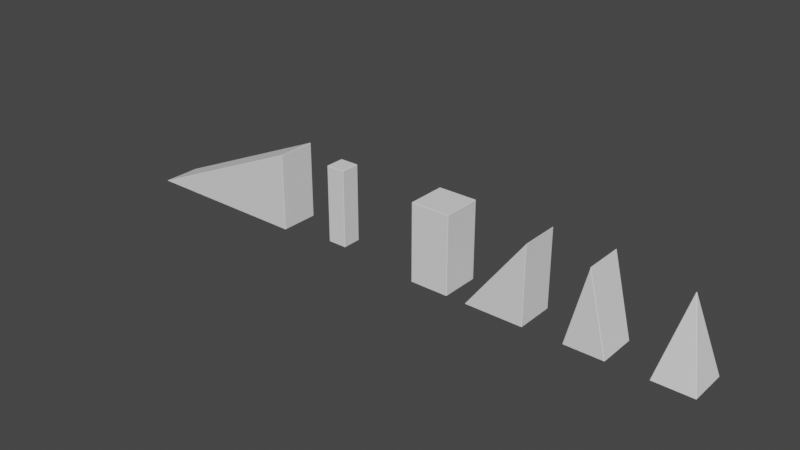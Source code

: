 # Source: Blocks.blend  (saved by Blender 2.91.10; exported with 4.5.12 LTS)
import bpy
from mathutils import Matrix  # noqa: F401  (used for matrix-valued properties, if any)

bpy.ops.wm.read_factory_settings(use_empty=True)
scene = bpy.context.scene
scene.name = 'Scene'

# ---- collections
col_collection = bpy.data.collections.new('Collection'); scene.collection.children.link(col_collection)

# ---- world
world_world = bpy.data.worlds.new('World'); scene.world = world_world
world_world.use_nodes = True; world_world.node_tree.nodes.clear()
_N = world_world.node_tree.nodes; _L = world_world.node_tree.links
n0 = _N.new('ShaderNodeOutputWorld'); n0.name = 'World Output'; n0.location = (300, 300)
n1 = _N.new('ShaderNodeBackground'); n1.name = 'Background'; n1.location = (10, 300)
n1.inputs[0].default_value = (0.05088, 0.05088, 0.05088, 1.0)
_L.new(n1.outputs[0], n0.inputs[0])
n0.is_active_output = True
world_world.color = (0.05088, 0.05088, 0.05088)
world_world.use_sun_shadow = False
world_world.sun_shadow_jitter_overblur = 0.0

# ---- meshes
me_cube_001 = bpy.data.meshes.new('Cube.001')
me_cube_001.from_pydata([(-0.5, -0.5, -1.0), (-0.5, -0.5, 1.0), (-0.5, 0.5, -1.0), (-0.5, 0.5, 1.0), (0.5, -0.5, -1.0), (0.5, -0.5, 1.0), (0.5, 0.5, -1.0), (0.5, 0.5, 1.0)], [], [(0, 1, 3, 2), (2, 3, 7, 6), (6, 7, 5, 4), (4, 5, 1, 0), (2, 6, 4, 0), (7, 3, 1, 5)])
_uv = me_cube_001.uv_layers.new(name='UVMap')
_uv.uv.foreach_set('vector', [0.25, 0.0, 0.25, 1.0, 0.75, 1.0, 0.75, 0.0, 0.25, 0.0, 0.25, 1.0, 0.75, 1.0, 0.75, 0.0, 0.75, 0.0, 0.75, 1.0, 0.25, 1.0, 0.25, 0.0, 0.75, 0.0, 0.75, 1.0, 0.25, 1.0, 0.25, 0.0, 0.25, 0.75, 0.75, 0.75, 0.75, 0.25, 0.25, 0.25, 0.75, 0.75, 0.25, 0.75, 0.25, 0.25, 0.75, 0.25])
me_cube_001.use_remesh_fix_poles = True
me_cube_001.use_remesh_preserve_attributes = False
me_cube_001.use_mirror_vertex_groups = False
me_cube_001.update()
me_cube_003 = bpy.data.meshes.new('Cube.003')
me_cube_003.from_pydata([(-1.0, -0.5, -1.0), (-1.0, 0.5, -1.0), (0.5, -0.5, -1.0), (0.5, -0.5, 1.0), (0.5, 0.5, -1.0), (0.5, 0.5, 1.0)], [], [(0, 3, 5, 1), (0, 2, 3), (4, 5, 3, 2), (1, 4, 2, 0), (1, 5, 4)])
_uv = me_cube_003.uv_layers.new(name='UVMap')
_uv.uv.foreach_set('vector', [0.25, 0.0, 0.25, 1.0, 0.75, 1.0, 0.75, 0.0, 0.0, 0.0, 0.75, 0.0, 0.75, 1.0, 0.75, 0.0, 0.75, 1.0, 0.25, 1.0, 0.25, 0.0, 0.0, 0.75, 0.75, 0.75, 0.75, 0.25, 0.0, 0.25, 0.0, 0.0, 0.75, 1.0, 0.75, 0.0])
me_cube_003.use_remesh_fix_poles = True
me_cube_003.use_remesh_preserve_attributes = False
me_cube_003.use_mirror_vertex_groups = False
me_cube_003.update()
me_cube_005 = bpy.data.meshes.new('Cube.005')
me_cube_005.from_pydata([(-0.5, -0.5, -1.0), (0.0, -0.5, 1.0), (-0.5, 0.5, -1.0), (0.0, 0.5, 1.0), (0.5, -0.5, -1.0), (0.5, 0.5, -1.0)], [], [(0, 1, 3, 2), (2, 3, 5), (5, 3, 1, 4), (4, 1, 0), (2, 5, 4, 0)])
_uv = me_cube_005.uv_layers.new(name='UVMap')
_uv.uv.foreach_set('vector', [0.25, 0.0, 0.25, 1.0, 0.75, 1.0, 0.75, 0.0, 0.25, 0.0, 0.5, 1.0, 0.75, 0.0, 0.75, 0.0, 0.75, 1.0, 0.25, 1.0, 0.25, 0.0, 0.75, 0.0, 0.5, 1.0, 0.25, 0.0, 0.25, 0.75, 0.75, 0.75, 0.75, 0.25, 0.25, 0.25])
me_cube_005.use_remesh_fix_poles = True
me_cube_005.use_remesh_preserve_attributes = False
me_cube_005.use_mirror_vertex_groups = False
me_cube_005.update()
me_cube_006 = bpy.data.meshes.new('Cube.006')
me_cube_006.from_pydata([(-0.5, -0.5, -1.0), (0.0, 0.0, 1.0), (-0.5, 0.5, -1.0), (0.5, -0.5, -1.0), (0.5, 0.5, -1.0)], [], [(0, 1, 2), (2, 1, 4), (4, 1, 3), (3, 1, 0), (2, 4, 3, 0)])
_uv = me_cube_006.uv_layers.new(name='UVMap')
_uv.uv.foreach_set('vector', [0.25, 0.0, 0.5, 1.0, 0.75, 0.0, 0.25, 0.0, 0.5, 1.0, 0.75, 0.0, 0.75, 0.0, 0.5, 1.0, 0.25, 0.0, 0.75, 0.0, 0.5, 1.0, 0.25, 0.0, 0.25, 0.75, 0.75, 0.75, 0.75, 0.25, 0.25, 0.25])
me_cube_006.use_remesh_fix_poles = True
me_cube_006.use_remesh_preserve_attributes = False
me_cube_006.use_mirror_vertex_groups = False
me_cube_006.update()
me_cube_002 = bpy.data.meshes.new('Cube.002')
me_cube_002.from_pydata([(-0.25, -0.25, -1.0), (-0.25, -0.25, 1.0), (-0.25, 0.25, -1.0), (-0.25, 0.25, 1.0), (0.25, -0.25, -1.0), (0.25, -0.25, 1.0), (0.25, 0.25, -1.0), (0.25, 0.25, 1.0)], [], [(0, 1, 3, 2), (2, 3, 7, 6), (6, 7, 5, 4), (4, 5, 1, 0), (2, 6, 4, 0), (7, 3, 1, 5)])
_uv = me_cube_002.uv_layers.new(name='UVMap')
_uv.uv.foreach_set('vector', [0.375, 0.0, 0.375, 1.0, 0.625, 1.0, 0.625, 0.0, 0.375, 0.0, 0.375, 1.0, 0.625, 1.0, 0.625, 0.0, 0.625, 0.0, 0.625, 1.0, 0.375, 1.0, 0.375, 0.0, 0.625, 0.0, 0.625, 1.0, 0.375, 1.0, 0.375, 0.0, 0.375, 0.625, 0.625, 0.625, 0.625, 0.375, 0.375, 0.375, 0.625, 0.625, 0.375, 0.625, 0.375, 0.375, 0.625, 0.375])
me_cube_002.use_remesh_fix_poles = True
me_cube_002.use_remesh_preserve_attributes = False
me_cube_002.use_mirror_vertex_groups = False
me_cube_002.update()
me_cube_004 = bpy.data.meshes.new('Cube.004')
me_cube_004.from_pydata([(-4.0, -0.5, -1.0), (-4.0, 0.5, -1.0), (0.5, -0.5, -1.0), (0.5, -0.5, 1.0), (0.5, 0.5, -1.0), (0.5, 0.5, 1.0)], [], [(0, 3, 5, 1), (0, 2, 3), (4, 5, 3, 2), (1, 4, 2, 0), (1, 5, 4)])
_uv = me_cube_004.uv_layers.new(name='UVMap')
_uv.uv.foreach_set('vector', [-0.3889, 0.3889, 0.6111, 0.3889, 0.6111, 0.6111, -0.3889, 0.6111, -0.3889, 0.2778, 0.6111, 0.2778, 0.6111, 0.7222, 0.6111, 0.2778, 0.6111, 0.7222, 0.3889, 0.7222, 0.3889, 0.2778, -0.3889, 0.6111, 0.6111, 0.6111, 0.6111, 0.3889, -0.3889, 0.3889, -0.3889, 0.2778, 0.6111, 0.7222, 0.6111, 0.2778])
me_cube_004.use_remesh_fix_poles = True
me_cube_004.use_remesh_preserve_attributes = False
me_cube_004.use_mirror_vertex_groups = False
me_cube_004.update()

# ---- objects
ob_cuboid2x4 = bpy.data.objects.new('Cuboid2x4', me_cube_001)
ob_triangle3x4 = bpy.data.objects.new('Triangle3x4', me_cube_003)
ob_isosceles2x4 = bpy.data.objects.new('Isosceles2x4', me_cube_005)
ob_pyramid2x4 = bpy.data.objects.new('Pyramid2x4', me_cube_006)
ob_cuboid1x4 = bpy.data.objects.new('Cuboid1x4', me_cube_002)
ob_triangle3x4_001 = bpy.data.objects.new('Triangle3x4.001', me_cube_004)

# ---- transforms, parenting, visibility, modifiers, constraints
ob_cuboid2x4.location = (0.0, 0.0, 0.0)
ob_cuboid2x4.lineart.crease_threshold = 0.0
_m = ob_cuboid2x4.modifiers.new('Bevel', 'BEVEL')
_m.width = 0.01
_m.width_pct = 0.01
_m.limit_method = 'NONE'
ob_triangle3x4.location = (2.0, 0.0, 0.0)
ob_triangle3x4.lineart.crease_threshold = 0.0
_m = ob_triangle3x4.modifiers.new('Bevel', 'BEVEL')
_m.width = 0.01
_m.width_pct = 0.01
_m.limit_method = 'NONE'
ob_isosceles2x4.location = (4.0, 0.0, 0.0)
ob_isosceles2x4.lineart.crease_threshold = 0.0
_m = ob_isosceles2x4.modifiers.new('Bevel', 'BEVEL')
_m.width = 0.01
_m.width_pct = 0.01
_m.limit_method = 'NONE'
ob_pyramid2x4.location = (6.0, 0.0, 0.0)
ob_pyramid2x4.lineart.crease_threshold = 0.0
_m = ob_pyramid2x4.modifiers.new('Bevel', 'BEVEL')
_m.width = 0.01
_m.width_pct = 0.01
_m.limit_method = 'NONE'
ob_cuboid1x4.location = (-3.0, 0.0, 0.0)
ob_cuboid1x4.lineart.crease_threshold = 0.0
_m = ob_cuboid1x4.modifiers.new('Bevel', 'BEVEL')
_m.width = 0.01
_m.width_pct = 0.01
_m.limit_method = 'NONE'
ob_triangle3x4_001.location = (-5.0, 0.0, 0.0)
ob_triangle3x4_001.lineart.crease_threshold = 0.0
_m = ob_triangle3x4_001.modifiers.new('Bevel', 'BEVEL')
_m.width = 0.01
_m.width_pct = 0.01
_m.limit_method = 'NONE'

# ---- collection membership
col_collection.objects.link(ob_cuboid2x4)
col_collection.objects.link(ob_triangle3x4)
col_collection.objects.link(ob_isosceles2x4)
col_collection.objects.link(ob_pyramid2x4)
col_collection.objects.link(ob_cuboid1x4)
col_collection.objects.link(ob_triangle3x4_001)

# ---- scene / render settings (as saved in the file)
scene.frame_start = 1; scene.frame_end = 250; scene.frame_set(1)
scene.render.engine = 'BLENDER_EEVEE_NEXT'
scene.cycles.use_denoising = False
scene.cycles.samples = 128
scene.cycles.sampling_pattern = 'TABULATED_SOBOL'
scene.cycles.use_adaptive_sampling = False
scene.cycles.use_light_tree = False
scene.view_settings.view_transform = 'Filmic'
bpy.context.view_layer.update()

# ---- added for rendering (the .blend has no active camera and no usable light): camera, sun
cam_auto = bpy.data.cameras.new('AutoCamera')
cam_auto.lens = 50.0
cam_auto.sensor_width = 36.0
cam_auto.clip_end = 1000.0
ob_auto_camera = bpy.data.objects.new('AutoCamera', cam_auto)
scene.collection.objects.link(ob_auto_camera)
ob_auto_camera.location = (13.2322, -17.3746, 11.5831)
ob_auto_camera.rotation_euler = (1.09748, -7.21219e-08, 0.694738)
scene.camera = ob_auto_camera
light_auto_sun = bpy.data.lights.new('AutoSun', 'SUN')
light_auto_sun.energy = 3.0
light_auto_sun.angle = 0.0523599
ob_auto_sun = bpy.data.objects.new('AutoSun', light_auto_sun)
scene.collection.objects.link(ob_auto_sun)
ob_auto_sun.rotation_euler = (0.872665, 0.174533, 0.523599)
bpy.context.view_layer.update()

